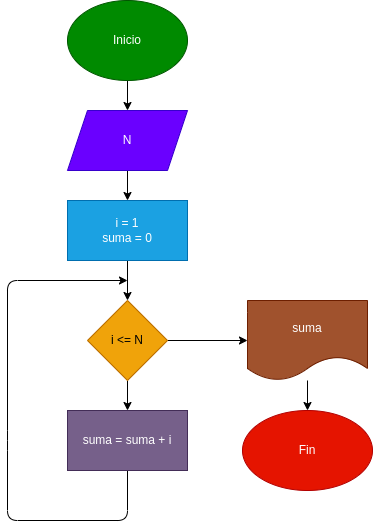

The diagram above was exported from draw.io. Its source (the exported page's mxGraphModel, read from the mxfile embedded in the PNG):
<mxGraphModel dx="850" dy="577" grid="1" gridSize="10" guides="1" tooltips="1" connect="1" arrows="1" fold="1" page="1" pageScale="1" pageWidth="827" pageHeight="1169" math="0" shadow="0">
  <root>
    <mxCell id="0" />
    <mxCell id="1" parent="0" />
    <mxCell id="4" value="" style="edgeStyle=none;html=1;" edge="1" parent="1" source="2" target="3">
      <mxGeometry relative="1" as="geometry" />
    </mxCell>
    <mxCell id="2" value="Inicio" style="ellipse;whiteSpace=wrap;html=1;fillColor=#008a00;fontColor=#ffffff;strokeColor=#005700;" vertex="1" parent="1">
      <mxGeometry x="340" width="120" height="80" as="geometry" />
    </mxCell>
    <mxCell id="6" value="" style="edgeStyle=none;html=1;" edge="1" parent="1" source="3" target="5">
      <mxGeometry relative="1" as="geometry" />
    </mxCell>
    <mxCell id="3" value="N" style="shape=parallelogram;perimeter=parallelogramPerimeter;whiteSpace=wrap;html=1;fixedSize=1;fillColor=#6a00ff;fontColor=#ffffff;strokeColor=#3700CC;" vertex="1" parent="1">
      <mxGeometry x="340" y="110" width="120" height="60" as="geometry" />
    </mxCell>
    <mxCell id="8" value="" style="edgeStyle=none;html=1;" edge="1" parent="1" source="5" target="7">
      <mxGeometry relative="1" as="geometry" />
    </mxCell>
    <mxCell id="5" value="i = 1&lt;br&gt;suma = 0" style="whiteSpace=wrap;html=1;fillColor=#1ba1e2;fontColor=#ffffff;strokeColor=#006EAF;" vertex="1" parent="1">
      <mxGeometry x="340" y="200" width="120" height="60" as="geometry" />
    </mxCell>
    <mxCell id="10" value="" style="edgeStyle=none;html=1;" edge="1" parent="1" source="7" target="9">
      <mxGeometry relative="1" as="geometry" />
    </mxCell>
    <mxCell id="13" style="edgeStyle=none;html=1;entryX=0;entryY=0.5;entryDx=0;entryDy=0;" edge="1" parent="1" source="7" target="12">
      <mxGeometry relative="1" as="geometry" />
    </mxCell>
    <mxCell id="7" value="i &amp;lt;= N" style="rhombus;whiteSpace=wrap;html=1;fillColor=#f0a30a;fontColor=#000000;strokeColor=#BD7000;" vertex="1" parent="1">
      <mxGeometry x="360" y="300" width="80" height="80" as="geometry" />
    </mxCell>
    <mxCell id="11" style="edgeStyle=none;html=1;" edge="1" parent="1" source="9">
      <mxGeometry relative="1" as="geometry">
        <mxPoint x="400" y="280" as="targetPoint" />
        <Array as="points">
          <mxPoint x="400" y="520" />
          <mxPoint x="280" y="520" />
          <mxPoint x="280" y="440" />
          <mxPoint x="280" y="280" />
        </Array>
      </mxGeometry>
    </mxCell>
    <mxCell id="9" value="suma = suma + i" style="whiteSpace=wrap;html=1;fillColor=#76608a;fontColor=#ffffff;strokeColor=#432D57;" vertex="1" parent="1">
      <mxGeometry x="340" y="410" width="120" height="60" as="geometry" />
    </mxCell>
    <mxCell id="15" value="" style="edgeStyle=none;html=1;" edge="1" parent="1" source="12" target="14">
      <mxGeometry relative="1" as="geometry" />
    </mxCell>
    <mxCell id="12" value="suma" style="shape=document;whiteSpace=wrap;html=1;boundedLbl=1;fillColor=#a0522d;fontColor=#ffffff;strokeColor=#6D1F00;" vertex="1" parent="1">
      <mxGeometry x="520" y="300" width="120" height="80" as="geometry" />
    </mxCell>
    <mxCell id="14" value="Fin" style="ellipse;whiteSpace=wrap;html=1;fillColor=#e51400;fontColor=#ffffff;strokeColor=#B20000;" vertex="1" parent="1">
      <mxGeometry x="515" y="410" width="130" height="80" as="geometry" />
    </mxCell>
  </root>
</mxGraphModel>